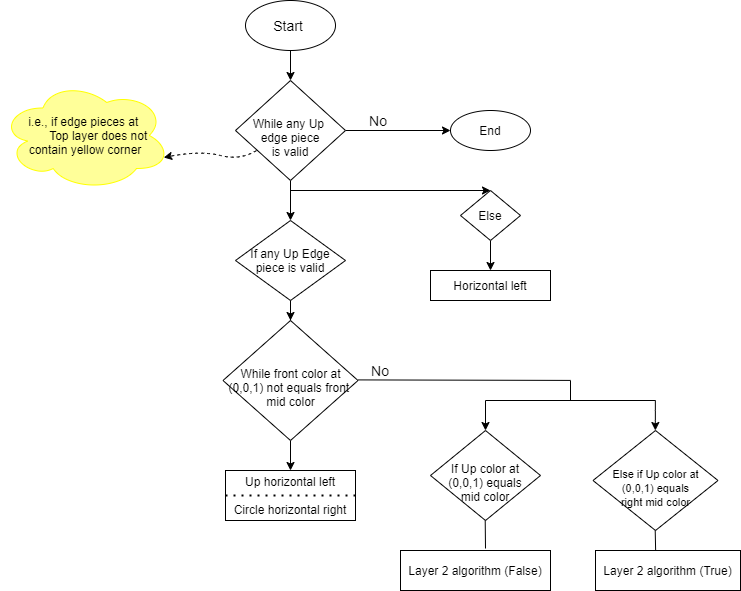

The diagram above was exported from draw.io. Its source (the exported page's mxGraphModel, read from the mxfile embedded in the PNG):
<mxGraphModel dx="868" dy="393" grid="1" gridSize="10" guides="1" tooltips="1" connect="1" arrows="1" fold="1" page="1" pageScale="1" pageWidth="1169" pageHeight="1654" math="0" shadow="0">
  <root>
    <mxCell id="0" />
    <mxCell id="1" parent="0" />
    <mxCell id="MY5rr-8XSdEDTAvAQiSx-3" style="edgeStyle=orthogonalEdgeStyle;rounded=0;orthogonalLoop=1;jettySize=auto;html=1;entryX=0.5;entryY=0;entryDx=0;entryDy=0;" parent="1" source="MY5rr-8XSdEDTAvAQiSx-1" target="MY5rr-8XSdEDTAvAQiSx-2" edge="1">
      <mxGeometry relative="1" as="geometry" />
    </mxCell>
    <mxCell id="MY5rr-8XSdEDTAvAQiSx-1" value="&lt;font style=&quot;font-size: 14px&quot;&gt;Start&amp;nbsp;&lt;/font&gt;" style="ellipse;whiteSpace=wrap;html=1;" parent="1" vertex="1">
      <mxGeometry x="345" y="60" width="90" height="50" as="geometry" />
    </mxCell>
    <mxCell id="MY5rr-8XSdEDTAvAQiSx-11" style="edgeStyle=orthogonalEdgeStyle;rounded=0;orthogonalLoop=1;jettySize=auto;html=1;entryX=0.5;entryY=0;entryDx=0;entryDy=0;" parent="1" source="MY5rr-8XSdEDTAvAQiSx-2" target="MY5rr-8XSdEDTAvAQiSx-4" edge="1">
      <mxGeometry relative="1" as="geometry" />
    </mxCell>
    <mxCell id="MY5rr-8XSdEDTAvAQiSx-19" style="edgeStyle=orthogonalEdgeStyle;rounded=0;orthogonalLoop=1;jettySize=auto;html=1;entryX=0;entryY=0.5;entryDx=0;entryDy=0;" parent="1" source="MY5rr-8XSdEDTAvAQiSx-2" target="MY5rr-8XSdEDTAvAQiSx-18" edge="1">
      <mxGeometry relative="1" as="geometry" />
    </mxCell>
    <mxCell id="MY5rr-8XSdEDTAvAQiSx-2" value="&lt;br&gt;While any Up &lt;br&gt;edge piece&lt;br&gt;is valid" style="rhombus;whiteSpace=wrap;html=1;" parent="1" vertex="1">
      <mxGeometry x="335" y="140" width="110" height="100" as="geometry" />
    </mxCell>
    <mxCell id="MY5rr-8XSdEDTAvAQiSx-15" style="edgeStyle=orthogonalEdgeStyle;rounded=0;orthogonalLoop=1;jettySize=auto;html=1;entryX=0.5;entryY=0;entryDx=0;entryDy=0;" parent="1" source="MY5rr-8XSdEDTAvAQiSx-4" target="MY5rr-8XSdEDTAvAQiSx-12" edge="1">
      <mxGeometry relative="1" as="geometry" />
    </mxCell>
    <mxCell id="MY5rr-8XSdEDTAvAQiSx-4" value="If any Up Edge&lt;br&gt;piece is valid" style="rhombus;whiteSpace=wrap;html=1;" parent="1" vertex="1">
      <mxGeometry x="335" y="280" width="110" height="80" as="geometry" />
    </mxCell>
    <mxCell id="MY5rr-8XSdEDTAvAQiSx-5" value="i.e., if edge pieces at &lt;br&gt;&amp;nbsp; &amp;nbsp; &amp;nbsp; &amp;nbsp; &amp;nbsp;Top layer does not &lt;br&gt;contain yellow corner" style="ellipse;shape=cloud;whiteSpace=wrap;html=1;fillColor=#FFFF99;strokeColor=#FFFF00;" parent="1" vertex="1">
      <mxGeometry x="100" y="140" width="170" height="110" as="geometry" />
    </mxCell>
    <mxCell id="MY5rr-8XSdEDTAvAQiSx-10" value="" style="curved=1;endArrow=classic;html=1;entryX=0.96;entryY=0.7;entryDx=0;entryDy=0;entryPerimeter=0;exitX=0.191;exitY=0.7;exitDx=0;exitDy=0;exitPerimeter=0;dashed=1;" parent="1" source="MY5rr-8XSdEDTAvAQiSx-2" target="MY5rr-8XSdEDTAvAQiSx-5" edge="1">
      <mxGeometry width="50" height="50" relative="1" as="geometry">
        <mxPoint x="310" y="190" as="sourcePoint" />
        <mxPoint x="270" y="190" as="targetPoint" />
        <Array as="points">
          <mxPoint x="340" y="220" />
          <mxPoint x="300" y="210" />
        </Array>
      </mxGeometry>
    </mxCell>
    <mxCell id="MY5rr-8XSdEDTAvAQiSx-16" style="edgeStyle=orthogonalEdgeStyle;rounded=0;orthogonalLoop=1;jettySize=auto;html=1;entryX=0.5;entryY=0;entryDx=0;entryDy=0;" parent="1" source="MY5rr-8XSdEDTAvAQiSx-12" target="MY5rr-8XSdEDTAvAQiSx-13" edge="1">
      <mxGeometry relative="1" as="geometry" />
    </mxCell>
    <mxCell id="MY5rr-8XSdEDTAvAQiSx-12" value="&lt;br&gt;While front color at (0,0,1) not equals front&amp;nbsp;&lt;br&gt;mid color" style="rhombus;whiteSpace=wrap;html=1;" parent="1" vertex="1">
      <mxGeometry x="322.5" y="380" width="135" height="120" as="geometry" />
    </mxCell>
    <mxCell id="MY5rr-8XSdEDTAvAQiSx-13" value="Up horizontal left&lt;br&gt;&lt;br&gt;Circle horizontal right" style="rounded=0;whiteSpace=wrap;html=1;" parent="1" vertex="1">
      <mxGeometry x="325" y="530" width="130" height="50" as="geometry" />
    </mxCell>
    <mxCell id="MY5rr-8XSdEDTAvAQiSx-18" value="End" style="ellipse;whiteSpace=wrap;html=1;" parent="1" vertex="1">
      <mxGeometry x="550" y="170" width="80" height="40" as="geometry" />
    </mxCell>
    <mxCell id="MY5rr-8XSdEDTAvAQiSx-20" value="" style="endArrow=classic;html=1;entryX=0.5;entryY=0;entryDx=0;entryDy=0;" parent="1" target="MY5rr-8XSdEDTAvAQiSx-23" edge="1">
      <mxGeometry width="50" height="50" relative="1" as="geometry">
        <mxPoint x="390" y="250" as="sourcePoint" />
        <mxPoint x="580" y="220" as="targetPoint" />
        <Array as="points" />
      </mxGeometry>
    </mxCell>
    <mxCell id="MY5rr-8XSdEDTAvAQiSx-25" style="edgeStyle=orthogonalEdgeStyle;rounded=0;orthogonalLoop=1;jettySize=auto;html=1;entryX=0.5;entryY=0;entryDx=0;entryDy=0;" parent="1" source="MY5rr-8XSdEDTAvAQiSx-23" target="MY5rr-8XSdEDTAvAQiSx-24" edge="1">
      <mxGeometry relative="1" as="geometry" />
    </mxCell>
    <mxCell id="MY5rr-8XSdEDTAvAQiSx-23" value="Else" style="rhombus;whiteSpace=wrap;html=1;" parent="1" vertex="1">
      <mxGeometry x="560" y="250" width="60" height="50" as="geometry" />
    </mxCell>
    <mxCell id="MY5rr-8XSdEDTAvAQiSx-24" value="Horizontal left" style="rounded=0;whiteSpace=wrap;html=1;" parent="1" vertex="1">
      <mxGeometry x="530" y="330" width="120" height="30" as="geometry" />
    </mxCell>
    <mxCell id="MY5rr-8XSdEDTAvAQiSx-26" value="&lt;font style=&quot;font-size: 14px&quot;&gt;No&lt;/font&gt;" style="text;html=1;strokeColor=none;fillColor=none;align=center;verticalAlign=middle;whiteSpace=wrap;rounded=0;" parent="1" vertex="1">
      <mxGeometry x="457.5" y="170" width="40" height="20" as="geometry" />
    </mxCell>
    <mxCell id="MY5rr-8XSdEDTAvAQiSx-27" value="" style="endArrow=none;html=1;" parent="1" edge="1">
      <mxGeometry width="50" height="50" relative="1" as="geometry">
        <mxPoint x="457.5" y="439.41" as="sourcePoint" />
        <mxPoint x="670" y="439.91" as="targetPoint" />
      </mxGeometry>
    </mxCell>
    <mxCell id="MY5rr-8XSdEDTAvAQiSx-28" value="" style="endArrow=none;html=1;" parent="1" edge="1">
      <mxGeometry width="50" height="50" relative="1" as="geometry">
        <mxPoint x="590" y="460" as="sourcePoint" />
        <mxPoint x="755" y="460" as="targetPoint" />
      </mxGeometry>
    </mxCell>
    <mxCell id="MY5rr-8XSdEDTAvAQiSx-29" value="" style="endArrow=none;html=1;" parent="1" edge="1">
      <mxGeometry width="50" height="50" relative="1" as="geometry">
        <mxPoint x="670" y="460" as="sourcePoint" />
        <mxPoint x="670" y="440" as="targetPoint" />
      </mxGeometry>
    </mxCell>
    <mxCell id="MY5rr-8XSdEDTAvAQiSx-30" value="&lt;br&gt;If Up color at&lt;br&gt;(0,0,1) equals&lt;br&gt;mid color" style="rhombus;whiteSpace=wrap;html=1;" parent="1" vertex="1">
      <mxGeometry x="530" y="490" width="110" height="90" as="geometry" />
    </mxCell>
    <mxCell id="MY5rr-8XSdEDTAvAQiSx-31" value="" style="endArrow=classic;html=1;" parent="1" edge="1">
      <mxGeometry width="50" height="50" relative="1" as="geometry">
        <mxPoint x="585" y="460" as="sourcePoint" />
        <mxPoint x="585" y="490" as="targetPoint" />
      </mxGeometry>
    </mxCell>
    <mxCell id="MY5rr-8XSdEDTAvAQiSx-32" value="" style="endArrow=classic;html=1;" parent="1" edge="1">
      <mxGeometry width="50" height="50" relative="1" as="geometry">
        <mxPoint x="754.86" y="460" as="sourcePoint" />
        <mxPoint x="754.86" y="490" as="targetPoint" />
        <Array as="points">
          <mxPoint x="754.86" y="480" />
        </Array>
      </mxGeometry>
    </mxCell>
    <mxCell id="MY5rr-8XSdEDTAvAQiSx-33" value="&lt;font style=&quot;font-size: 11px&quot;&gt;&lt;br&gt;Else if Up color at&lt;br&gt;(0,0,1) equals&lt;br&gt;right mid color&lt;/font&gt;" style="rhombus;whiteSpace=wrap;html=1;" parent="1" vertex="1">
      <mxGeometry x="692.5" y="490" width="125" height="100" as="geometry" />
    </mxCell>
    <mxCell id="MY5rr-8XSdEDTAvAQiSx-34" value="" style="endArrow=none;html=1;" parent="1" edge="1">
      <mxGeometry width="50" height="50" relative="1" as="geometry">
        <mxPoint x="585" y="608" as="sourcePoint" />
        <mxPoint x="584.71" y="580" as="targetPoint" />
      </mxGeometry>
    </mxCell>
    <mxCell id="MY5rr-8XSdEDTAvAQiSx-35" value="" style="endArrow=none;html=1;" parent="1" edge="1">
      <mxGeometry width="50" height="50" relative="1" as="geometry">
        <mxPoint x="755.13" y="610" as="sourcePoint" />
        <mxPoint x="754.71" y="590" as="targetPoint" />
      </mxGeometry>
    </mxCell>
    <mxCell id="MY5rr-8XSdEDTAvAQiSx-36" value="Layer 2 algorithm (True)" style="rounded=0;whiteSpace=wrap;html=1;" parent="1" vertex="1">
      <mxGeometry x="695" y="610" width="145" height="40" as="geometry" />
    </mxCell>
    <mxCell id="MY5rr-8XSdEDTAvAQiSx-37" value="Layer 2 algorithm (False)" style="rounded=0;whiteSpace=wrap;html=1;" parent="1" vertex="1">
      <mxGeometry x="500" y="610" width="150" height="40" as="geometry" />
    </mxCell>
    <mxCell id="MY5rr-8XSdEDTAvAQiSx-39" value="" style="endArrow=none;html=1;" parent="1" edge="1">
      <mxGeometry width="50" height="50" relative="1" as="geometry">
        <mxPoint x="585" y="460" as="sourcePoint" />
        <mxPoint x="750" y="460" as="targetPoint" />
      </mxGeometry>
    </mxCell>
    <mxCell id="MY5rr-8XSdEDTAvAQiSx-40" value="&lt;font style=&quot;font-size: 14px&quot;&gt;No&lt;/font&gt;" style="text;html=1;strokeColor=none;fillColor=none;align=center;verticalAlign=middle;whiteSpace=wrap;rounded=0;" parent="1" vertex="1">
      <mxGeometry x="460" y="420" width="40" height="20" as="geometry" />
    </mxCell>
    <mxCell id="MY5rr-8XSdEDTAvAQiSx-43" value="" style="endArrow=none;dashed=1;html=1;dashPattern=1 3;strokeWidth=2;entryX=1;entryY=0.5;entryDx=0;entryDy=0;exitX=0;exitY=0.5;exitDx=0;exitDy=0;" parent="1" source="MY5rr-8XSdEDTAvAQiSx-13" target="MY5rr-8XSdEDTAvAQiSx-13" edge="1">
      <mxGeometry width="50" height="50" relative="1" as="geometry">
        <mxPoint x="325" y="560" as="sourcePoint" />
        <mxPoint x="425" y="560" as="targetPoint" />
      </mxGeometry>
    </mxCell>
  </root>
</mxGraphModel>